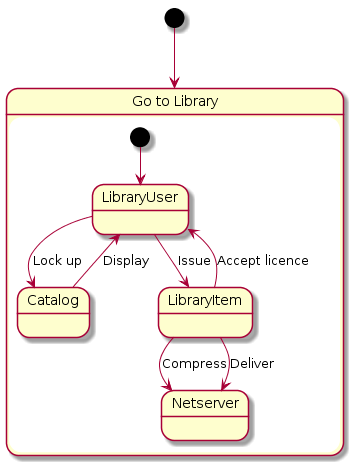

The diagram above was rendered by PlantUML. Its source (embedded in the PNG):
@startuml
[*] --> GotoLibrary

state "Go to Library" as GotoLibrary{
[*]-->LibraryUser

LibraryUser --> Catalog : Lock up

Catalog --> LibraryUser  : Display

LibraryUser --> LibraryItem : Issue

LibraryItem --> LibraryUser : Accept licence

LibraryItem --> Netserver   : Compress

LibraryItem --> Netserver  : Deliver
@endum